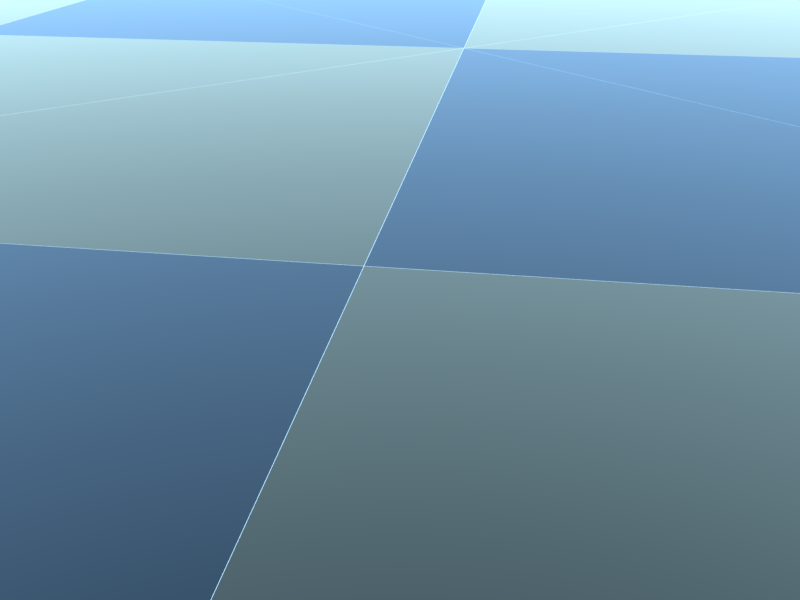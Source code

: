 # Source: Board.blend  (saved by Blender 2.79.0; exported with 4.5.12 LTS)
import bpy
from mathutils import Matrix  # noqa: F401  (used for matrix-valued properties, if any)

bpy.ops.wm.read_factory_settings(use_empty=True)
scene = bpy.context.scene
scene.name = 'Scene'

# ---- collections
col_collection_1 = bpy.data.collections.new('Collection 1'); scene.collection.children.link(col_collection_1)

# ---- materials (node trees are filled in below, after node groups)
mat_boardhologram = bpy.data.materials.new('BoardHologram')
mat_boardhologram.alpha_threshold = 0.0
mat_boardhologram.roughness = 0.5

# ---- material node trees
mat_boardhologram.use_nodes = True; mat_boardhologram.node_tree.nodes.clear()
_N = mat_boardhologram.node_tree.nodes; _L = mat_boardhologram.node_tree.links
n0 = _N.new('ShaderNodeWireframe'); n0.name = 'Wireframe'; n0.location = (-54, 508)
n0.use_pixel_size = True
n0.inputs[0].default_value = 0.5
n1 = _N.new('ShaderNodeMixShader'); n1.name = 'Mix Shader.001'; n1.location = (162, 306)
n2 = _N.new('ShaderNodeBsdfTransparent'); n2.name = 'Transparent BSDF.001'; n2.location = (147, 142)
n3 = _N.new('ShaderNodeVolumeAbsorption'); n3.name = 'Volume Absorption'; n3.location = (389, 171)
n3.inputs[0].default_value = (0.4835, 0.4672, 0.8, 1.0)
n4 = _N.new('ShaderNodeMixShader'); n4.name = 'Mix Shader.003'; n4.location = (648, 235)
n5 = _N.new('ShaderNodeEmission'); n5.name = 'Emission.001'; n5.location = (386, 58)
n5.inputs[0].default_value = (0.3014, 0.5493, 0.8, 1.0)
n5.inputs[1].default_value = 0.5
n6 = _N.new('ShaderNodeBsdfTransparent'); n6.name = 'Transparent BSDF'; n6.location = (-314, 316)
n7 = _N.new('ShaderNodeEmission'); n7.name = 'Emission'; n7.location = (-319, 213)
n7.inputs[1].default_value = 2.0
n8 = _N.new('ShaderNodeTexChecker'); n8.name = 'Checker Texture'; n8.location = (-620, 307)
n8.inputs[1].default_value = (0.3104, 0.6119, 1.0, 1.0)
n8.inputs[2].default_value = (0.5855, 0.9038, 1.0, 1.0)
n8.inputs[3].default_value = 8.0
n9 = _N.new('ShaderNodeMixShader'); n9.name = 'Mix Shader.002'; n9.location = (383, 315)
n10 = _N.new('ShaderNodeLightPath'); n10.name = 'Light Path'; n10.location = (159, 639)
n11 = _N.new('ShaderNodeLayerWeight'); n11.name = 'Layer Weight'; n11.location = (-538, 510)
n11.inputs[0].default_value = 0.075
n12 = _N.new('ShaderNodeMixShader'); n12.name = 'Mix Shader'; n12.location = (-94, 299)
n13 = _N.new('ShaderNodeMath'); n13.name = 'Math'; n13.location = (-330, 490)
n13.use_clamp = True
n14 = _N.new('ShaderNodeOutputMaterial'); n14.name = 'Material Output'; n14.location = (868, 305)
_L.new(n6.outputs[0], n12.inputs[1])
_L.new(n12.outputs[0], n1.inputs[1])
_L.new(n7.outputs[0], n12.inputs[2])
_L.new(n11.outputs[1], n13.inputs[1])
_L.new(n11.outputs[0], n13.inputs[0])
_L.new(n1.outputs[0], n9.inputs[1])
_L.new(n0.outputs[0], n1.inputs[0])
_L.new(n7.outputs[0], n1.inputs[2])
_L.new(n2.outputs[0], n9.inputs[2])
_L.new(n3.outputs[0], n4.inputs[1])
_L.new(n5.outputs[0], n4.inputs[2])
_L.new(n8.outputs[0], n6.inputs[0])
_L.new(n8.outputs[0], n7.inputs[0])
_L.new(n10.outputs[12], n9.inputs[0])
_L.new(n13.outputs[0], n12.inputs[0])
_L.new(n4.outputs[0], n14.inputs[1])
_L.new(n9.outputs[0], n14.inputs[0])
n14.is_active_output = True

# ---- world
world_world = bpy.data.worlds.new('World'); scene.world = world_world
world_world.color = (0.01002, 0.01002, 0.01002)
world_world.use_sun_shadow = False
world_world.sun_shadow_jitter_overblur = 0.0
world_world.cycles.sampling_method = 'MANUAL'

# ---- cameras
cam_camera = bpy.data.cameras.new('Camera')
cam_camera.clip_end = 100.0
cam_camera.lens = 35.0
cam_camera.sensor_width = 32.0
cam_camera.sensor_height = 18.0
cam_camera.ortho_scale = 7.314
cam_camera.dof.focus_distance = 0.0

# ---- lights
light_lamp = bpy.data.lights.new('Lamp', 'SUN')
light_lamp.transmission_factor = 0.0
light_lamp.cutoff_distance = 30.0
light_lamp.angle = 0.1993
light_lamp.energy = 1.0
light_lamp.shadow_buffer_clip_start = 1.001
light_lamp.shadow_soft_size = 0.1
light_lamp.shadow_cascade_max_distance = 1000.0

# ---- meshes
me_chessboard = bpy.data.meshes.new('ChessBoard')
me_chessboard.from_pydata([(-1.0, -1.0, 0.0), (1.0, -1.0, 0.0), (-1.0, 1.0, 0.0), (1.0, 1.0, 0.0), (-1.0, -1.0, 0.1), (1.0, -1.0, 0.1), (-1.0, 1.0, 0.1), (1.0, 1.0, 0.1), (-0.75, -1.0, 0.0), (-0.5, -1.0, 0.0), (-0.25, -1.0, 0.0), (0.0, -1.0, 0.0), (0.25, -1.0, 0.0), (0.5, -1.0, 0.0), (0.75, -1.0, 0.0), (0.75, 1.0, 0.0), (0.5, 1.0, 0.0), (0.25, 1.0, 0.0), (0.0, 1.0, 0.0), (-0.25, 1.0, 0.0), (-0.5, 1.0, 0.0), (-0.75, 1.0, 0.0), (-0.75, -1.0, 0.1), (-0.5, -1.0, 0.1), (-0.25, -1.0, 0.1), (0.0, -1.0, 0.1), (0.25, -1.0, 0.1), (0.5, -1.0, 0.1), (0.75, -1.0, 0.1), (0.75, 1.0, 0.1), (0.5, 1.0, 0.1), (0.25, 1.0, 0.1), (0.0, 1.0, 0.1), (-0.25, 1.0, 0.1), (-0.5, 1.0, 0.1), (-0.75, 1.0, 0.1), (-1.0, 0.75, 0.0), (-1.0, 0.5, 0.0), (-1.0, 0.25, 0.0), (-1.0, 0.0, 0.0), (-1.0, -0.25, 0.0), (-1.0, -0.5, 0.0), (-1.0, -0.75, 0.0), (1.0, -0.75, 0.0), (1.0, -0.5, 0.0), (1.0, -0.25, 0.0), (1.0, 0.0, 0.0), (1.0, 0.25, 0.0), (1.0, 0.5, 0.0), (1.0, 0.75, 0.0), (-1.0, 0.75, 0.1), (-1.0, 0.5, 0.1), (-1.0, 0.25, 0.1), (-1.0, 0.0, 0.1), (-1.0, -0.25, 0.1), (-1.0, -0.5, 0.1), (-1.0, -0.75, 0.1), (1.0, -0.75, 0.1), (1.0, -0.5, 0.1), (1.0, -0.25, 0.1), (1.0, 0.0, 0.1), (1.0, 0.25, 0.1), (1.0, 0.5, 0.1), (1.0, 0.75, 0.1), (-0.75, -0.75, 0.1), (-0.75, -0.5, 0.1), (-0.75, -0.25, 0.1), (-0.75, 0.0, 0.1), (-0.75, 0.25, 0.1), (-0.75, 0.5, 0.1), (-0.75, 0.75, 0.1), (-0.5, -0.75, 0.1), (-0.5, -0.5, 0.1), (-0.5, -0.25, 0.1), (-0.5, 0.0, 0.1), (-0.5, 0.25, 0.1), (-0.5, 0.5, 0.1), (-0.5, 0.75, 0.1), (-0.25, -0.75, 0.1), (-0.25, -0.5, 0.1), (-0.25, -0.25, 0.1), (-0.25, 0.0, 0.1), (-0.25, 0.25, 0.1), (-0.25, 0.5, 0.1), (-0.25, 0.75, 0.1), (0.0, -0.75, 0.1), (0.0, -0.5, 0.1), (0.0, -0.25, 0.1), (0.0, 0.0, 0.1), (0.0, 0.25, 0.1), (0.0, 0.5, 0.1), (0.0, 0.75, 0.1), (0.25, -0.75, 0.1), (0.25, -0.5, 0.1), (0.25, -0.25, 0.1), (0.25, 0.0, 0.1), (0.25, 0.25, 0.1), (0.25, 0.5, 0.1), (0.25, 0.75, 0.1), (0.5, -0.75, 0.1), (0.5, -0.5, 0.1), (0.5, -0.25, 0.1), (0.5, 0.0, 0.1), (0.5, 0.25, 0.1), (0.5, 0.5, 0.1), (0.5, 0.75, 0.1), (0.75, -0.75, 0.1), (0.75, -0.5, 0.1), (0.75, -0.25, 0.1), (0.75, 0.0, 0.1), (0.75, 0.25, 0.1), (0.75, 0.5, 0.1), (0.75, 0.75, 0.1), (-0.75, 0.75, 0.0), (-0.75, 0.5, 0.0), (-0.75, 0.25, 0.0), (-0.75, 0.0, 0.0), (-0.75, -0.25, 0.0), (-0.75, -0.5, 0.0), (-0.75, -0.75, 0.0), (-0.5, 0.75, 0.0), (-0.5, 0.5, 0.0), (-0.5, 0.25, 0.0), (-0.5, 0.0, 0.0), (-0.5, -0.25, 0.0), (-0.5, -0.5, 0.0), (-0.5, -0.75, 0.0), (-0.25, 0.75, 0.0), (-0.25, 0.5, 0.0), (-0.25, 0.25, 0.0), (-0.25, 0.0, 0.0), (-0.25, -0.25, 0.0), (-0.25, -0.5, 0.0), (-0.25, -0.75, 0.0), (0.0, 0.75, 0.0), (0.0, 0.5, 0.0), (0.0, 0.25, 0.0), (0.0, 0.0, 0.0), (0.0, -0.25, 0.0), (0.0, -0.5, 0.0), (0.0, -0.75, 0.0), (0.25, 0.75, 0.0), (0.25, 0.5, 0.0), (0.25, 0.25, 0.0), (0.25, 0.0, 0.0), (0.25, -0.25, 0.0), (0.25, -0.5, 0.0), (0.25, -0.75, 0.0), (0.5, 0.75, 0.0), (0.5, 0.5, 0.0), (0.5, 0.25, 0.0), (0.5, 0.0, 0.0), (0.5, -0.25, 0.0), (0.5, -0.5, 0.0), (0.5, -0.75, 0.0), (0.75, 0.75, 0.0), (0.75, 0.5, 0.0), (0.75, 0.25, 0.0), (0.75, 0.0, 0.0), (0.75, -0.25, 0.0), (0.75, -0.5, 0.0), (0.75, -0.75, 0.0)], [], [(155, 15, 3, 49), (112, 63, 29), (42, 0, 4, 56), (21, 2, 6, 35), (14, 1, 5, 28), (49, 3, 7, 63), (0, 8, 22, 4), (8, 9, 23, 22), (9, 10, 24, 23), (10, 11, 25, 24), (11, 12, 26, 25), (12, 13, 27, 26), (13, 14, 28, 27), (3, 15, 29, 7), (15, 16, 30, 29), (16, 17, 31, 30), (17, 18, 32, 31), (18, 19, 33, 32), (19, 20, 34, 33), (20, 21, 35, 34), (50, 35, 6), (70, 77, 35), (77, 33, 34), (84, 91, 33), (91, 98, 31), (98, 105, 31), (105, 29, 30), (36, 2, 21, 113), (113, 21, 20, 120), (120, 20, 19, 127), (127, 19, 18, 134), (134, 18, 17, 141), (141, 17, 16, 148), (148, 16, 15, 155), (13, 154, 161, 14), (154, 153, 160, 161), (153, 152, 159, 160), (152, 151, 158, 159), (151, 150, 157, 158), (150, 149, 156, 157), (149, 148, 155, 156), (12, 147, 154, 13), (147, 146, 153, 154), (146, 145, 152, 153), (145, 144, 151, 152), (144, 143, 150, 151), (143, 142, 149, 150), (142, 141, 148, 149), (11, 140, 147, 12), (140, 139, 146, 147), (139, 138, 145, 146), (138, 137, 144, 145), (137, 136, 143, 144), (136, 135, 142, 143), (135, 134, 141, 142), (10, 133, 140, 11), (133, 132, 139, 140), (132, 131, 138, 139), (131, 130, 137, 138), (130, 129, 136, 137), (129, 128, 135, 136), (128, 127, 134, 135), (9, 126, 133, 10), (126, 125, 132, 133), (125, 124, 131, 132), (124, 123, 130, 131), (123, 122, 129, 130), (122, 121, 128, 129), (121, 120, 127, 128), (8, 119, 126, 9), (119, 118, 125, 126), (118, 117, 124, 125), (117, 116, 123, 124), (116, 115, 122, 123), (115, 114, 121, 122), (114, 113, 120, 121), (0, 42, 119, 8), (42, 41, 118, 119), (41, 40, 117, 118), (40, 39, 116, 117), (39, 38, 115, 116), (38, 37, 114, 115), (37, 36, 113, 114), (27, 28, 99), (99, 106, 107), (100, 107, 101), (101, 108, 109), (102, 109, 103), (103, 110, 111), (104, 111, 105), (26, 99, 92), (92, 99, 93), (93, 100, 101), (94, 101, 95), (95, 102, 103), (96, 103, 97), (97, 104, 105), (25, 26, 85), (85, 92, 93), (86, 93, 87), (87, 94, 95), (88, 95, 89), (89, 96, 97), (90, 97, 91), (24, 25, 85), (78, 85, 79), (79, 86, 87), (80, 87, 81), (81, 88, 89), (82, 89, 83), (83, 90, 91), (23, 24, 71), (71, 78, 79), (72, 79, 73), (73, 80, 81), (74, 81, 75), (75, 82, 83), (76, 83, 77), (22, 23, 71), (64, 71, 65), (65, 72, 73), (66, 73, 67), (67, 74, 75), (68, 75, 69), (69, 76, 77), (4, 22, 56), (56, 64, 65), (55, 65, 54), (54, 66, 67), (53, 67, 52), (52, 68, 69), (51, 69, 50), (1, 43, 57, 5), (43, 44, 58, 57), (44, 45, 59, 58), (45, 46, 60, 59), (46, 47, 61, 60), (47, 48, 62, 61), (48, 49, 63, 62), (2, 36, 50, 6), (36, 37, 51, 50), (37, 38, 52, 51), (38, 39, 53, 52), (39, 40, 54, 53), (40, 41, 55, 54), (41, 42, 56, 55), (28, 57, 106), (106, 57, 107), (107, 58, 59), (108, 59, 109), (109, 60, 61), (110, 61, 111), (111, 62, 63), (14, 161, 43, 1), (161, 160, 44, 43), (160, 159, 45, 44), (159, 158, 46, 45), (158, 157, 47, 46), (157, 156, 48, 47), (156, 155, 49, 48), (57, 28, 5), (107, 57, 58), (59, 108, 107), (61, 110, 109), (29, 63, 7), (111, 61, 62), (63, 112, 111), (109, 59, 60), (111, 104, 103), (101, 107, 108), (105, 111, 112), (109, 102, 101), (99, 28, 106), (103, 109, 110), (29, 105, 112), (107, 100, 99), (97, 103, 104), (101, 94, 93), (105, 98, 97), (95, 101, 102), (99, 26, 27), (31, 105, 30), (103, 96, 95), (93, 99, 100), (93, 86, 85), (97, 90, 89), (31, 32, 91), (87, 93, 94), (91, 97, 98), (95, 88, 87), (85, 26, 92), (89, 95, 96), (33, 91, 32), (79, 85, 86), (81, 87, 88), (83, 89, 90), (71, 24, 78), (73, 79, 80), (75, 81, 82), (77, 83, 84), (33, 77, 84), (85, 78, 24), (87, 80, 79), (89, 82, 81), (91, 84, 83), (79, 72, 71), (81, 74, 73), (83, 76, 75), (77, 70, 69), (65, 55, 56), (67, 53, 54), (69, 51, 52), (35, 77, 34), (65, 71, 72), (67, 73, 74), (69, 75, 76), (56, 22, 64), (54, 65, 66), (52, 67, 68), (50, 69, 70), (35, 50, 70), (71, 64, 22), (73, 66, 65), (75, 68, 67)])
me_chessboard.materials.append(mat_boardhologram)
me_chessboard.use_remesh_preserve_volume = False
me_chessboard.use_remesh_preserve_attributes = False
me_chessboard.use_mirror_vertex_groups = False
me_chessboard.update()

# ---- objects
ob_lamp = bpy.data.objects.new('Lamp', light_lamp)
ob_camera = bpy.data.objects.new('Camera', cam_camera)
ob_chessboard = bpy.data.objects.new('ChessBoard', me_chessboard)

# ---- transforms, parenting, visibility, modifiers, constraints
ob_lamp.location = (6.546, 0.0, 4.643)
ob_lamp.rotation_euler = (0.0, 0.9544, 0.0)
ob_lamp.lock_rotations_4d = False
ob_lamp.empty_display_type = 'ARROWS'
ob_lamp.color = (0.0, 0.0, 0.0, 0.0)
ob_lamp.lineart.crease_threshold = 0.0
ob_camera.location = (0.7947, -4.013, 1.94)
ob_camera.rotation_euler = (1.109, -0.0, 0.1504)
ob_camera.lock_rotations_4d = False
ob_camera.empty_display_type = 'ARROWS'
ob_camera.color = (0.0, 0.0, 0.0, 0.0)
ob_camera.display_type = 'WIRE'
ob_camera.lineart.crease_threshold = 0.0
ob_chessboard.location = (0.0, 0.0, 0.0)
ob_chessboard.scale = (24.0, 24.0, 1.0)
ob_chessboard.lineart.crease_threshold = 0.0

# ---- collection membership
col_collection_1.objects.link(ob_lamp)
col_collection_1.objects.link(ob_camera)
col_collection_1.objects.link(ob_chessboard)

# ---- scene / render settings (as saved in the file)
scene.camera = ob_camera
scene.frame_start = 1; scene.frame_end = 150; scene.frame_set(1)
scene.render.engine = 'CYCLES'
scene.render.image_settings.compression = 100
scene.render.resolution_x = 640
scene.render.resolution_y = 480
scene.render.fps = 30
scene.render.dither_intensity = 0.0
scene.render.use_persistent_data = True
scene.cycles.use_denoising = False
scene.cycles.samples = 32
scene.cycles.sampling_pattern = 'TABULATED_SOBOL'
scene.cycles.use_adaptive_sampling = False
scene.cycles.use_light_tree = False
scene.cycles.blur_glossy = 0.0
scene.cycles.max_bounces = 24
scene.cycles.diffuse_bounces = 8
scene.cycles.glossy_bounces = 8
scene.cycles.transmission_bounces = 24
scene.cycles.volume_bounces = 4
scene.cycles.transparent_max_bounces = 16
scene.cycles.sample_clamp_direct = 20.0
scene.cycles.sample_clamp_indirect = 20.0
scene.view_settings.view_transform = 'Standard'
bpy.context.view_layer.update()
